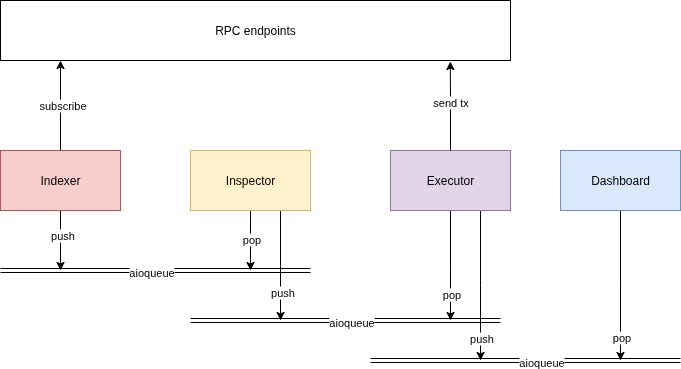

The diagram above was exported from draw.io. Its source (the exported page's mxGraphModel, read from the mxfile embedded in the PNG):
<mxGraphModel dx="880" dy="579" grid="1" gridSize="10" guides="1" tooltips="1" connect="1" arrows="1" fold="1" page="1" pageScale="1" pageWidth="827" pageHeight="1169" math="0" shadow="0">
  <root>
    <mxCell id="0" />
    <mxCell id="1" parent="0" />
    <mxCell id="nqTcEAqWvWYuQNargRZZ-1" value="RPC endpoints" style="rounded=0;whiteSpace=wrap;html=1;" vertex="1" parent="1">
      <mxGeometry x="90" y="80" width="510" height="60" as="geometry" />
    </mxCell>
    <mxCell id="nqTcEAqWvWYuQNargRZZ-3" style="edgeStyle=orthogonalEdgeStyle;rounded=0;orthogonalLoop=1;jettySize=auto;html=1;" edge="1" parent="1" source="nqTcEAqWvWYuQNargRZZ-2">
      <mxGeometry relative="1" as="geometry">
        <mxPoint x="150" y="140" as="targetPoint" />
      </mxGeometry>
    </mxCell>
    <mxCell id="nqTcEAqWvWYuQNargRZZ-4" value="subscribe" style="edgeLabel;html=1;align=center;verticalAlign=middle;resizable=0;points=[];" vertex="1" connectable="0" parent="nqTcEAqWvWYuQNargRZZ-3">
      <mxGeometry x="0.0222" y="-1" relative="1" as="geometry">
        <mxPoint as="offset" />
      </mxGeometry>
    </mxCell>
    <mxCell id="nqTcEAqWvWYuQNargRZZ-9" style="edgeStyle=orthogonalEdgeStyle;rounded=0;orthogonalLoop=1;jettySize=auto;html=1;" edge="1" parent="1" source="nqTcEAqWvWYuQNargRZZ-2">
      <mxGeometry relative="1" as="geometry">
        <mxPoint x="150" y="350" as="targetPoint" />
      </mxGeometry>
    </mxCell>
    <mxCell id="nqTcEAqWvWYuQNargRZZ-10" value="push" style="edgeLabel;html=1;align=center;verticalAlign=middle;resizable=0;points=[];" vertex="1" connectable="0" parent="nqTcEAqWvWYuQNargRZZ-9">
      <mxGeometry x="-0.2067" y="1" relative="1" as="geometry">
        <mxPoint as="offset" />
      </mxGeometry>
    </mxCell>
    <mxCell id="nqTcEAqWvWYuQNargRZZ-2" value="Indexer" style="rounded=0;whiteSpace=wrap;html=1;fillColor=#f8cecc;strokeColor=#b85450;" vertex="1" parent="1">
      <mxGeometry x="90" y="230" width="120" height="60" as="geometry" />
    </mxCell>
    <mxCell id="nqTcEAqWvWYuQNargRZZ-6" value="" style="shape=link;html=1;rounded=0;" edge="1" parent="1">
      <mxGeometry width="100" relative="1" as="geometry">
        <mxPoint x="90" y="350" as="sourcePoint" />
        <mxPoint x="400" y="350" as="targetPoint" />
      </mxGeometry>
    </mxCell>
    <mxCell id="nqTcEAqWvWYuQNargRZZ-11" value="aioqueue" style="edgeLabel;html=1;align=center;verticalAlign=middle;resizable=0;points=[];" vertex="1" connectable="0" parent="nqTcEAqWvWYuQNargRZZ-6">
      <mxGeometry x="-0.8581" y="-1" relative="1" as="geometry">
        <mxPoint x="128" as="offset" />
      </mxGeometry>
    </mxCell>
    <mxCell id="nqTcEAqWvWYuQNargRZZ-12" style="edgeStyle=orthogonalEdgeStyle;rounded=0;orthogonalLoop=1;jettySize=auto;html=1;" edge="1" parent="1" source="nqTcEAqWvWYuQNargRZZ-7">
      <mxGeometry relative="1" as="geometry">
        <mxPoint x="340" y="350" as="targetPoint" />
      </mxGeometry>
    </mxCell>
    <mxCell id="nqTcEAqWvWYuQNargRZZ-13" value="pop" style="edgeLabel;html=1;align=center;verticalAlign=middle;resizable=0;points=[];" vertex="1" connectable="0" parent="nqTcEAqWvWYuQNargRZZ-12">
      <mxGeometry x="-0.0744" relative="1" as="geometry">
        <mxPoint as="offset" />
      </mxGeometry>
    </mxCell>
    <mxCell id="nqTcEAqWvWYuQNargRZZ-16" style="edgeStyle=orthogonalEdgeStyle;rounded=0;orthogonalLoop=1;jettySize=auto;html=1;exitX=0.75;exitY=1;exitDx=0;exitDy=0;" edge="1" parent="1" source="nqTcEAqWvWYuQNargRZZ-7">
      <mxGeometry relative="1" as="geometry">
        <mxPoint x="370" y="400" as="targetPoint" />
      </mxGeometry>
    </mxCell>
    <mxCell id="nqTcEAqWvWYuQNargRZZ-17" value="push" style="edgeLabel;html=1;align=center;verticalAlign=middle;resizable=0;points=[];" vertex="1" connectable="0" parent="nqTcEAqWvWYuQNargRZZ-16">
      <mxGeometry x="0.4931" y="1" relative="1" as="geometry">
        <mxPoint as="offset" />
      </mxGeometry>
    </mxCell>
    <mxCell id="nqTcEAqWvWYuQNargRZZ-7" value="Inspector" style="rounded=0;whiteSpace=wrap;html=1;fillColor=#fff2cc;strokeColor=#d6b656;" vertex="1" parent="1">
      <mxGeometry x="280" y="230" width="120" height="60" as="geometry" />
    </mxCell>
    <mxCell id="nqTcEAqWvWYuQNargRZZ-18" style="edgeStyle=orthogonalEdgeStyle;rounded=0;orthogonalLoop=1;jettySize=auto;html=1;" edge="1" parent="1" source="nqTcEAqWvWYuQNargRZZ-8">
      <mxGeometry relative="1" as="geometry">
        <mxPoint x="540" y="400" as="targetPoint" />
      </mxGeometry>
    </mxCell>
    <mxCell id="nqTcEAqWvWYuQNargRZZ-19" value="pop" style="edgeLabel;html=1;align=center;verticalAlign=middle;resizable=0;points=[];" vertex="1" connectable="0" parent="nqTcEAqWvWYuQNargRZZ-18">
      <mxGeometry x="0.5656" relative="1" as="geometry">
        <mxPoint y="-3" as="offset" />
      </mxGeometry>
    </mxCell>
    <mxCell id="nqTcEAqWvWYuQNargRZZ-25" style="edgeStyle=orthogonalEdgeStyle;rounded=0;orthogonalLoop=1;jettySize=auto;html=1;exitX=0.75;exitY=1;exitDx=0;exitDy=0;" edge="1" parent="1" source="nqTcEAqWvWYuQNargRZZ-8">
      <mxGeometry relative="1" as="geometry">
        <mxPoint x="570" y="440" as="targetPoint" />
      </mxGeometry>
    </mxCell>
    <mxCell id="nqTcEAqWvWYuQNargRZZ-26" value="push" style="edgeLabel;html=1;align=center;verticalAlign=middle;resizable=0;points=[];" vertex="1" connectable="0" parent="nqTcEAqWvWYuQNargRZZ-25">
      <mxGeometry x="0.6944" relative="1" as="geometry">
        <mxPoint as="offset" />
      </mxGeometry>
    </mxCell>
    <mxCell id="nqTcEAqWvWYuQNargRZZ-8" value="Executor" style="rounded=0;whiteSpace=wrap;html=1;fillColor=#e1d5e7;strokeColor=#9673a6;" vertex="1" parent="1">
      <mxGeometry x="480" y="230" width="120" height="60" as="geometry" />
    </mxCell>
    <mxCell id="nqTcEAqWvWYuQNargRZZ-14" value="" style="shape=link;html=1;rounded=0;" edge="1" parent="1">
      <mxGeometry width="100" relative="1" as="geometry">
        <mxPoint x="280" y="400" as="sourcePoint" />
        <mxPoint x="590" y="400" as="targetPoint" />
      </mxGeometry>
    </mxCell>
    <mxCell id="nqTcEAqWvWYuQNargRZZ-15" value="aioqueue" style="edgeLabel;html=1;align=center;verticalAlign=middle;resizable=0;points=[];" vertex="1" connectable="0" parent="nqTcEAqWvWYuQNargRZZ-14">
      <mxGeometry x="-0.8581" y="-1" relative="1" as="geometry">
        <mxPoint x="138" as="offset" />
      </mxGeometry>
    </mxCell>
    <mxCell id="nqTcEAqWvWYuQNargRZZ-21" style="edgeStyle=orthogonalEdgeStyle;rounded=0;orthogonalLoop=1;jettySize=auto;html=1;entryX=0.882;entryY=1.017;entryDx=0;entryDy=0;entryPerimeter=0;" edge="1" parent="1" source="nqTcEAqWvWYuQNargRZZ-8" target="nqTcEAqWvWYuQNargRZZ-1">
      <mxGeometry relative="1" as="geometry" />
    </mxCell>
    <mxCell id="nqTcEAqWvWYuQNargRZZ-22" value="send tx" style="edgeLabel;html=1;align=center;verticalAlign=middle;resizable=0;points=[];" vertex="1" connectable="0" parent="nqTcEAqWvWYuQNargRZZ-21">
      <mxGeometry x="0.0924" relative="1" as="geometry">
        <mxPoint as="offset" />
      </mxGeometry>
    </mxCell>
    <mxCell id="nqTcEAqWvWYuQNargRZZ-23" value="" style="shape=link;html=1;rounded=0;" edge="1" parent="1">
      <mxGeometry width="100" relative="1" as="geometry">
        <mxPoint x="460" y="440" as="sourcePoint" />
        <mxPoint x="770" y="440" as="targetPoint" />
      </mxGeometry>
    </mxCell>
    <mxCell id="nqTcEAqWvWYuQNargRZZ-24" value="aioqueue" style="edgeLabel;html=1;align=center;verticalAlign=middle;resizable=0;points=[];" vertex="1" connectable="0" parent="nqTcEAqWvWYuQNargRZZ-23">
      <mxGeometry x="-0.8581" y="-1" relative="1" as="geometry">
        <mxPoint x="148" as="offset" />
      </mxGeometry>
    </mxCell>
    <mxCell id="nqTcEAqWvWYuQNargRZZ-28" style="edgeStyle=orthogonalEdgeStyle;rounded=0;orthogonalLoop=1;jettySize=auto;html=1;" edge="1" parent="1" source="nqTcEAqWvWYuQNargRZZ-27">
      <mxGeometry relative="1" as="geometry">
        <mxPoint x="710" y="440" as="targetPoint" />
      </mxGeometry>
    </mxCell>
    <mxCell id="nqTcEAqWvWYuQNargRZZ-29" value="pop" style="edgeLabel;html=1;align=center;verticalAlign=middle;resizable=0;points=[];" vertex="1" connectable="0" parent="nqTcEAqWvWYuQNargRZZ-28">
      <mxGeometry x="0.6811" relative="1" as="geometry">
        <mxPoint as="offset" />
      </mxGeometry>
    </mxCell>
    <mxCell id="nqTcEAqWvWYuQNargRZZ-27" value="Dashboard" style="rounded=0;whiteSpace=wrap;html=1;fillColor=#dae8fc;strokeColor=#6c8ebf;" vertex="1" parent="1">
      <mxGeometry x="650" y="230" width="120" height="60" as="geometry" />
    </mxCell>
  </root>
</mxGraphModel>